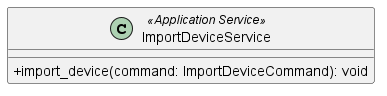

The diagram above was rendered by PlantUML. Its source (embedded in the PNG):
@startuml ImportDeviceService
skinparam classAttributeIconSize 0

class ImportDeviceService <<Application Service>> {
    + import_device(command: ImportDeviceCommand): void
}

@enduml